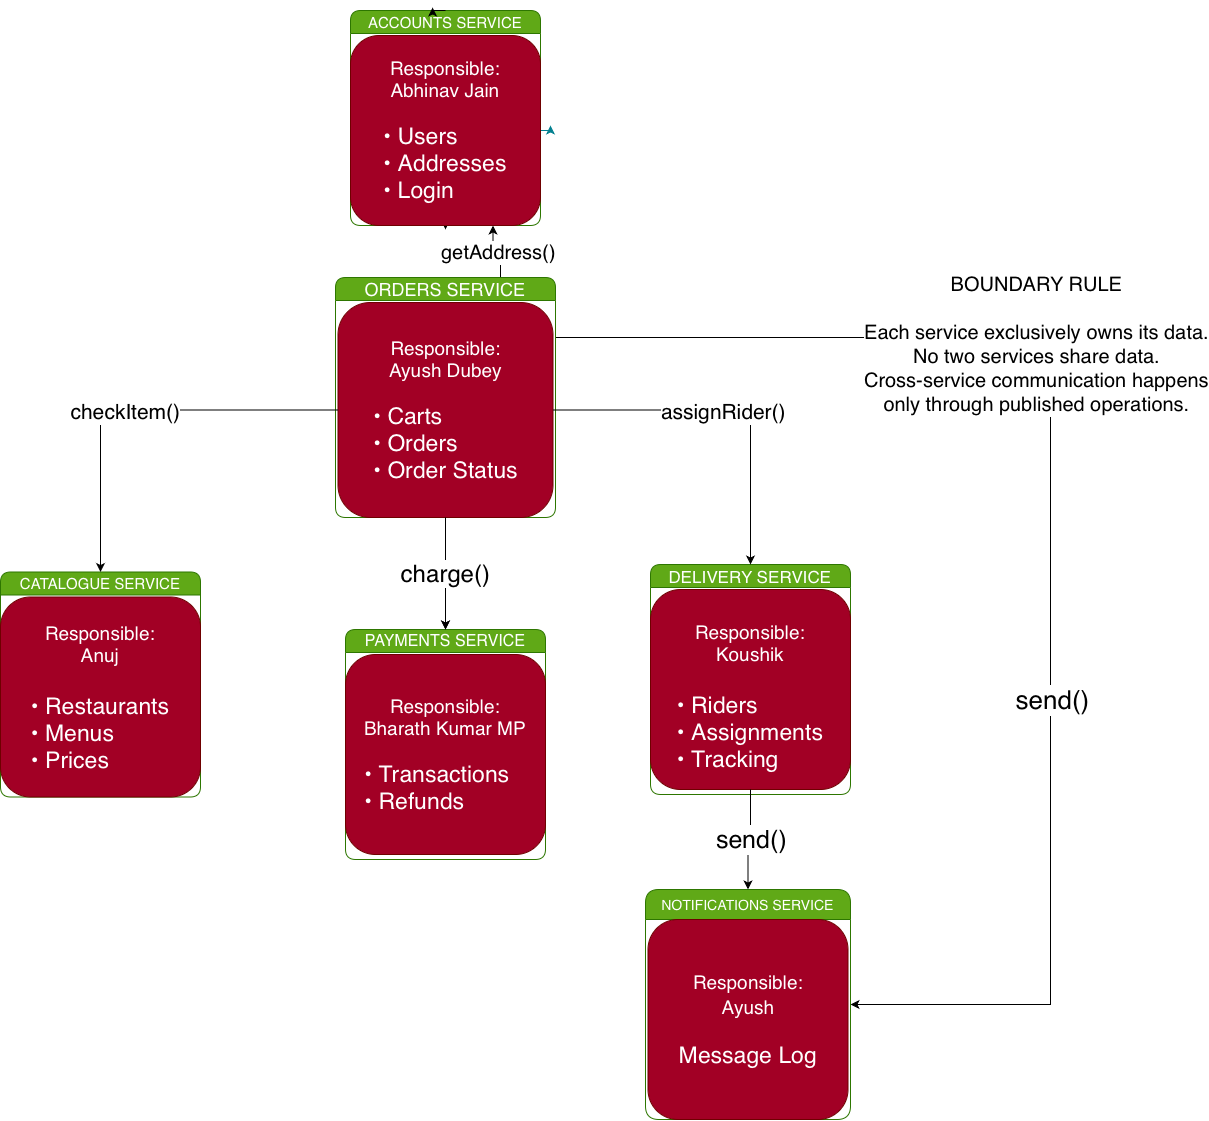

The diagram above was exported from draw.io. Its source (the exported page's mxGraphModel, read from the mxfile embedded in the PNG):
<mxGraphModel dx="2434" dy="1118" grid="1" gridSize="10" guides="1" tooltips="1" connect="1" arrows="1" fold="1" page="1" pageScale="1" pageWidth="827" pageHeight="1169" math="0" shadow="0">
  <root>
    <mxCell id="0" />
    <mxCell id="1" parent="0" />
    <mxCell id="nago4E6XYMtI7KaFHduk-23" edge="1" parent="1" source="nago4E6XYMtI7KaFHduk-24" style="edgeStyle=orthogonalEdgeStyle;rounded=0;orthogonalLoop=1;jettySize=auto;html=1;">
      <mxGeometry relative="1" as="geometry">
        <Array as="points">
          <mxPoint x="-15" y="260" />
          <mxPoint x="-15" y="260" />
        </Array>
        <mxPoint x="-15" y="260" as="targetPoint" />
      </mxGeometry>
    </mxCell>
    <mxCell id="nago4E6XYMtI7KaFHduk-47" edge="1" parent="1" source="nago4E6XYMtI7KaFHduk-24" style="edgeStyle=orthogonalEdgeStyle;rounded=0;orthogonalLoop=1;jettySize=auto;html=1;exitX=0.25;exitY=1;exitDx=0;exitDy=0;entryX=0.25;entryY=1;entryDx=0;entryDy=0;" target="nago4E6XYMtI7KaFHduk-24">
      <mxGeometry relative="1" as="geometry" />
    </mxCell>
    <mxCell id="nago4E6XYMtI7KaFHduk-49" connectable="0" parent="nago4E6XYMtI7KaFHduk-47" style="edgeLabel;html=1;align=center;verticalAlign=middle;resizable=0;points=[];" value="&amp;nbsp;" vertex="1">
      <mxGeometry relative="1" x="-0.042" y="3" as="geometry">
        <mxPoint x="1" as="offset" />
      </mxGeometry>
    </mxCell>
    <mxCell id="nago4E6XYMtI7KaFHduk-24" parent="1" style="swimlane;whiteSpace=wrap;html=1;labelBackgroundColor=none;fillColor=light-dark(#60a917, #b1dd8c);strokeColor=light-dark(#2D7600, #cce8b5);fontColor=#ffffff;perimeterSpacing=0;rounded=1;" value="&lt;span style=&quot;font-weight: 400;&quot;&gt;&lt;font style=&quot;font-size: 15px;&quot;&gt;ACCOUNTS SERVICE&lt;/font&gt;&lt;/span&gt;" vertex="1">
      <mxGeometry height="215" width="190" x="-110" y="41" as="geometry" />
    </mxCell>
    <mxCell id="nago4E6XYMtI7KaFHduk-25" edge="1" parent="nago4E6XYMtI7KaFHduk-24" source="nago4E6XYMtI7KaFHduk-26" style="edgeStyle=orthogonalEdgeStyle;rounded=1;orthogonalLoop=1;jettySize=auto;html=1;exitX=1;exitY=0.5;exitDx=0;exitDy=0;strokeColor=#028090;fontColor=#E4FDE1;fillColor=#F45B69;">
      <mxGeometry relative="1" as="geometry">
        <mxPoint x="200" y="115" as="targetPoint" />
      </mxGeometry>
    </mxCell>
    <object label="&lt;div style=&quot;&quot;&gt;&lt;span style=&quot;font-size: 19px;&quot;&gt;Responsible:&lt;/span&gt;&lt;/div&gt;&lt;div&gt;&lt;div style=&quot;&quot;&gt;&lt;span style=&quot;font-size: 19px;&quot;&gt;Abhinav Jain&lt;/span&gt;&lt;/div&gt;&lt;div style=&quot;&quot;&gt;&lt;span style=&quot;font-size: 19px;&quot;&gt;&lt;br&gt;&lt;/span&gt;&lt;/div&gt;&lt;div&gt;&lt;span style=&quot;font-size: 23px; text-align: left;&quot;&gt;• Users&lt;/span&gt;&lt;div style=&quot;text-align: left;&quot;&gt;&lt;font style=&quot;font-size: 23px;&quot;&gt;• Addresses&lt;/font&gt;&lt;/div&gt;&lt;div style=&quot;text-align: left;&quot;&gt;&lt;font style=&quot;font-size: 23px;&quot;&gt;• Login&lt;/font&gt;&lt;/div&gt;&lt;/div&gt;&lt;/div&gt;" placeholders="1" id="nago4E6XYMtI7KaFHduk-26">
      <mxCell parent="nago4E6XYMtI7KaFHduk-24" style="whiteSpace=wrap;html=1;aspect=fixed;labelBackgroundColor=none;fillColor=light-dark(#a20025, #f9d3e0);strokeColor=#6F0000;fontColor=#ffffff;rounded=1;" vertex="1">
        <mxGeometry height="190" width="190" y="25" as="geometry" />
      </mxCell>
    </object>
    <mxCell id="nago4E6XYMtI7KaFHduk-27" parent="1" style="swimlane;whiteSpace=wrap;html=1;strokeColor=#2D7600;fontColor=#ffffff;fillColor=light-dark(#60a917, #b1dd8c);rounded=1;" value="&lt;span style=&quot;font-weight: 400;&quot;&gt;&lt;font style=&quot;font-size: 15px;&quot;&gt;CATALOGUE SERVICE&lt;/font&gt;&lt;/span&gt;" vertex="1">
      <mxGeometry height="225" width="200" x="-460" y="602.5" as="geometry" />
    </mxCell>
    <mxCell id="nago4E6XYMtI7KaFHduk-28" parent="nago4E6XYMtI7KaFHduk-27" style="whiteSpace=wrap;html=1;aspect=fixed;strokeColor=#6F0000;fontColor=#ffffff;fillColor=light-dark(#a20025, #f9d3e0);rounded=1;" value="&lt;div&gt;&lt;span style=&quot;font-size: 19px;&quot;&gt;Responsible:&lt;/span&gt;&lt;/div&gt;&lt;span style=&quot;font-size: 19px;&quot;&gt;Anuj&lt;/span&gt;&lt;div&gt;&lt;span style=&quot;font-size: 23px; text-align: left;&quot;&gt;&lt;br&gt;&lt;/span&gt;&lt;/div&gt;&lt;div&gt;&lt;span style=&quot;font-size: 23px; text-align: left;&quot;&gt;• Restaurants&lt;/span&gt;&lt;br&gt;&lt;font style=&quot;font-size: 23px;&quot;&gt;&lt;div style=&quot;text-align: left;&quot;&gt;• Menus&lt;/div&gt;&lt;div style=&quot;text-align: left;&quot;&gt;• Prices&lt;/div&gt;&lt;/font&gt;&lt;/div&gt;" vertex="1">
      <mxGeometry height="200" width="200" y="25" as="geometry" />
    </mxCell>
    <mxCell id="nago4E6XYMtI7KaFHduk-29" parent="1" style="swimlane;whiteSpace=wrap;html=1;strokeColor=#2D7600;fontColor=#ffffff;fillColor=light-dark(#60a917, #b1dd8c);rounded=1;" value="&lt;span style=&quot;font-weight: 400;&quot;&gt;&lt;font style=&quot;font-size: 16px;&quot;&gt;PAYMENTS SERVICE&lt;/font&gt;&lt;/span&gt;" vertex="1">
      <mxGeometry height="230" width="200" x="-115" y="660" as="geometry" />
    </mxCell>
    <mxCell id="nago4E6XYMtI7KaFHduk-30" parent="nago4E6XYMtI7KaFHduk-29" style="whiteSpace=wrap;html=1;aspect=fixed;strokeColor=#6F0000;fontColor=#ffffff;fillColor=light-dark(#a20025, #f9d3e0);rounded=1;" value="&lt;div&gt;&lt;span style=&quot;font-size: 19px;&quot;&gt;Responsible:&lt;/span&gt;&lt;/div&gt;&lt;span style=&quot;font-size: 19px;&quot;&gt;Bharath Kumar MP&lt;/span&gt;&lt;br&gt;&lt;div&gt;&lt;span style=&quot;font-size: 19px;&quot;&gt;&lt;br&gt;&lt;/span&gt;&lt;div&gt;&lt;span style=&quot;font-size: 23px; text-align: left;&quot;&gt;• Transactions&lt;/span&gt;&lt;div style=&quot;text-align: left;&quot;&gt;&lt;font style=&quot;font-size: 23px;&quot;&gt;• Refunds&lt;/font&gt;&lt;/div&gt;&lt;/div&gt;&lt;/div&gt;" vertex="1">
      <mxGeometry height="200" width="200" y="25" as="geometry" />
    </mxCell>
    <mxCell id="nago4E6XYMtI7KaFHduk-31" parent="1" style="swimlane;whiteSpace=wrap;html=1;fillColor=light-dark(#60a917, #b1dd8c);fontColor=#ffffff;strokeColor=#2D7600;rounded=1;" value="&lt;span style=&quot;font-weight: 400;&quot;&gt;&lt;font style=&quot;font-size: 17px;&quot;&gt;DELIVERY SERVICE&lt;/font&gt;&lt;/span&gt;" vertex="1">
      <mxGeometry height="230" width="200" x="190" y="595" as="geometry" />
    </mxCell>
    <mxCell id="nago4E6XYMtI7KaFHduk-32" parent="nago4E6XYMtI7KaFHduk-31" style="whiteSpace=wrap;html=1;aspect=fixed;fillColor=light-dark(#a20025, #f9d3e0);fontColor=#ffffff;strokeColor=#6F0000;rounded=1;" value="&amp;nbsp;&lt;br&gt;&lt;div&gt;&lt;span style=&quot;font-size: 19px;&quot;&gt;Responsible:&lt;/span&gt;&lt;/div&gt;&lt;div style=&quot;text-align: left;&quot;&gt;&lt;span style=&quot;font-size: 19px; text-align: center;&quot;&gt;Koushik&lt;/span&gt;&lt;/div&gt;&lt;div style=&quot;text-align: left;&quot;&gt;&lt;span style=&quot;font-size: 23px;&quot;&gt;&lt;br&gt;&lt;/span&gt;&lt;/div&gt;&lt;div style=&quot;text-align: left;&quot;&gt;&lt;span style=&quot;font-size: 23px;&quot;&gt;• Riders&lt;/span&gt;&lt;/div&gt;&lt;font style=&quot;font-size: 23px;&quot;&gt;&lt;div style=&quot;text-align: left;&quot;&gt;• Assignments&lt;/div&gt;&lt;div style=&quot;text-align: left;&quot;&gt;• Tracking&lt;/div&gt;&lt;/font&gt;" vertex="1">
      <mxGeometry height="200" width="200" y="25" as="geometry" />
    </mxCell>
    <mxCell id="nago4E6XYMtI7KaFHduk-33" edge="1" parent="1" source="nago4E6XYMtI7KaFHduk-34" style="edgeStyle=orthogonalEdgeStyle;rounded=0;orthogonalLoop=1;jettySize=auto;html=1;entryX=0.5;entryY=0;entryDx=0;entryDy=0;" target="nago4E6XYMtI7KaFHduk-29">
      <mxGeometry relative="1" as="geometry" />
    </mxCell>
    <mxCell id="nago4E6XYMtI7KaFHduk-46" edge="1" parent="1" source="nago4E6XYMtI7KaFHduk-34" style="edgeStyle=orthogonalEdgeStyle;rounded=0;orthogonalLoop=1;jettySize=auto;html=1;exitX=0.75;exitY=0;exitDx=0;exitDy=0;entryX=0.75;entryY=1;entryDx=0;entryDy=0;" target="nago4E6XYMtI7KaFHduk-24">
      <mxGeometry relative="1" as="geometry" />
    </mxCell>
    <mxCell id="nago4E6XYMtI7KaFHduk-48" connectable="0" parent="nago4E6XYMtI7KaFHduk-46" style="edgeLabel;html=1;align=center;verticalAlign=middle;resizable=0;points=[];" value="&lt;font style=&quot;font-size: 20px;&quot;&gt;getAddress()&lt;/font&gt;" vertex="1">
      <mxGeometry relative="1" x="-0.0252" as="geometry">
        <mxPoint as="offset" />
      </mxGeometry>
    </mxCell>
    <mxCell id="nago4E6XYMtI7KaFHduk-53" edge="1" parent="1" source="nago4E6XYMtI7KaFHduk-34" style="edgeStyle=orthogonalEdgeStyle;rounded=0;orthogonalLoop=1;jettySize=auto;html=1;exitX=1;exitY=0.25;exitDx=0;exitDy=0;entryX=1;entryY=0.5;entryDx=0;entryDy=0;" target="nago4E6XYMtI7KaFHduk-36">
      <mxGeometry relative="1" as="geometry">
        <Array as="points">
          <mxPoint x="590" y="368" />
          <mxPoint x="590" y="1035" />
        </Array>
        <mxPoint x="520" y="1040" as="targetPoint" />
      </mxGeometry>
    </mxCell>
    <mxCell id="nago4E6XYMtI7KaFHduk-55" connectable="0" parent="nago4E6XYMtI7KaFHduk-53" style="edgeLabel;html=1;align=center;verticalAlign=middle;resizable=0;points=[];" value="&lt;font style=&quot;font-size: 26px;&quot;&gt;&lt;font&gt;send&lt;/font&gt;()&lt;/font&gt;" vertex="1">
      <mxGeometry relative="1" x="0.2584" y="1" as="geometry">
        <mxPoint as="offset" />
      </mxGeometry>
    </mxCell>
    <mxCell id="nago4E6XYMtI7KaFHduk-57" connectable="0" parent="nago4E6XYMtI7KaFHduk-53" style="edgeLabel;html=1;align=center;verticalAlign=middle;resizable=0;points=[];" value="&lt;div&gt;&lt;font style=&quot;font-size: 20px;&quot;&gt;BOUNDARY RULE&lt;/font&gt;&lt;/div&gt;&lt;div&gt;&lt;font style=&quot;font-size: 20px;&quot;&gt;&lt;br&gt;&lt;/font&gt;&lt;/div&gt;&lt;div&gt;&lt;font style=&quot;font-size: 20px;&quot;&gt;Each service exclusively owns its data.&lt;/font&gt;&lt;/div&gt;&lt;div&gt;&lt;font style=&quot;font-size: 20px;&quot;&gt;No two services share data.&lt;/font&gt;&lt;/div&gt;&lt;div&gt;&lt;font style=&quot;font-size: 20px;&quot;&gt;Cross-service communication happens&lt;/font&gt;&lt;/div&gt;&lt;div&gt;&lt;font style=&quot;font-size: 20px;&quot;&gt;only through published operations.&lt;/font&gt;&lt;/div&gt;" vertex="1">
      <mxGeometry relative="1" x="-0.2937" y="-6" as="geometry">
        <mxPoint x="-1" as="offset" />
      </mxGeometry>
    </mxCell>
    <mxCell id="nago4E6XYMtI7KaFHduk-34" parent="1" style="swimlane;whiteSpace=wrap;html=1;fillColor=light-dark(#60a917, #b1dd8c);fontColor=#ffffff;strokeColor=#2D7600;rounded=1;" value="&lt;span style=&quot;font-weight: 400;&quot;&gt;&lt;font style=&quot;font-size: 18px;&quot;&gt;ORDERS SERVICE&lt;/font&gt;&lt;/span&gt;" vertex="1">
      <mxGeometry height="240" width="220" x="-125" y="308" as="geometry" />
    </mxCell>
    <mxCell id="nago4E6XYMtI7KaFHduk-35" parent="nago4E6XYMtI7KaFHduk-34" style="whiteSpace=wrap;html=1;aspect=fixed;fillColor=light-dark(#a20025, #f9d3e0);fontColor=#ffffff;strokeColor=#6F0000;rounded=1;align=center;" value="&lt;div&gt;&lt;span style=&quot;font-size: 19px;&quot;&gt;Responsible:&lt;/span&gt;&lt;/div&gt;&lt;div style=&quot;&quot;&gt;&lt;span style=&quot;font-size: 19px;&quot;&gt;Ayush Dubey&lt;/span&gt;&lt;/div&gt;&lt;div style=&quot;&quot;&gt;&lt;span style=&quot;font-size: 19px;&quot;&gt;&lt;br&gt;&lt;/span&gt;&lt;/div&gt;&lt;div style=&quot;text-align: justify;&quot;&gt;&lt;span style=&quot;font-size: 23px;&quot;&gt;• Carts&lt;/span&gt;&lt;/div&gt;&lt;div style=&quot;text-align: justify;&quot;&gt;&lt;span style=&quot;font-size: 23px;&quot;&gt;• Orders&lt;/span&gt;&lt;/div&gt;&lt;div style=&quot;text-align: justify;&quot;&gt;&lt;font style=&quot;font-size: 23px;&quot;&gt;• Order Status&lt;/font&gt;&lt;/div&gt;" vertex="1">
      <mxGeometry height="215" width="215" x="2.5" y="25" as="geometry" />
    </mxCell>
    <mxCell id="nago4E6XYMtI7KaFHduk-54" edge="1" parent="1" source="nago4E6XYMtI7KaFHduk-36" style="edgeStyle=orthogonalEdgeStyle;rounded=0;orthogonalLoop=1;jettySize=auto;html=1;exitX=1;exitY=0.5;exitDx=0;exitDy=0;entryX=1;entryY=0.5;entryDx=0;entryDy=0;" target="nago4E6XYMtI7KaFHduk-36">
      <mxGeometry relative="1" as="geometry">
        <mxPoint x="520" y="1035" as="targetPoint" />
      </mxGeometry>
    </mxCell>
    <mxCell id="nago4E6XYMtI7KaFHduk-36" parent="1" style="swimlane;whiteSpace=wrap;html=1;fillColor=light-dark(#60a917, #b1dd8c);fontColor=#ffffff;strokeColor=#2D7600;startSize=30;labelBorderColor=none;rounded=1;swimlaneLine=1;" value="&lt;font style=&quot;font-size: 14px;&quot;&gt;NOTIFICATIONS SERVICE&lt;br&gt;&lt;br&gt;&lt;br&gt;&lt;/font&gt;&lt;div&gt;&lt;font style=&quot;font-size: 14px;&quot;&gt;&lt;span style=&quot;font-weight: 400;&quot;&gt;NOTIFICATIONS SERVICE&lt;/span&gt;&lt;br&gt;&lt;/font&gt;&lt;/div&gt;&lt;div&gt;&lt;font style=&quot;font-size: 14px;&quot;&gt;&lt;br&gt;OWNS:&lt;br&gt;Message Log&lt;/font&gt;&lt;/div&gt;" vertex="1">
      <mxGeometry height="230" width="205" x="185" y="920" as="geometry">
        <mxRectangle height="110" width="190" x="350" y="780" as="alternateBounds" />
      </mxGeometry>
    </mxCell>
    <mxCell id="nago4E6XYMtI7KaFHduk-37" parent="nago4E6XYMtI7KaFHduk-36" style="whiteSpace=wrap;html=1;aspect=fixed;fillColor=light-dark(#a20025, #f9d3e0);fontColor=#ffffff;strokeColor=#6F0000;rounded=1;" value="&lt;font style=&quot;font-size: 23px;&quot;&gt;&lt;div style=&quot;font-size: 12px;&quot;&gt;&lt;span style=&quot;font-size: 19px;&quot;&gt;Responsible:&lt;/span&gt;&lt;/div&gt;&lt;span style=&quot;font-size: 19px;&quot;&gt;Ayush&lt;/span&gt;&lt;/font&gt;&lt;div&gt;&lt;span style=&quot;font-size: 19px;&quot;&gt;&lt;br&gt;&lt;/span&gt;&lt;div&gt;&lt;font style=&quot;font-size: 23px;&quot;&gt;Message Log&lt;/font&gt;&lt;/div&gt;&lt;/div&gt;" vertex="1">
      <mxGeometry height="200" width="200" x="2.5" y="30" as="geometry" />
    </mxCell>
    <mxCell id="nago4E6XYMtI7KaFHduk-38" edge="1" parent="1" source="nago4E6XYMtI7KaFHduk-35" style="edgeStyle=orthogonalEdgeStyle;rounded=0;orthogonalLoop=1;jettySize=auto;html=1;entryX=0.5;entryY=0;entryDx=0;entryDy=0;" target="nago4E6XYMtI7KaFHduk-31">
      <mxGeometry relative="1" as="geometry">
        <mxPoint x="300" y="440.5" as="targetPoint" />
      </mxGeometry>
    </mxCell>
    <mxCell id="nago4E6XYMtI7KaFHduk-52" connectable="0" parent="nago4E6XYMtI7KaFHduk-38" style="edgeLabel;html=1;align=center;verticalAlign=middle;resizable=0;points=[];" value="&lt;font style=&quot;font-size: 21px;&quot;&gt;assignRider()&lt;/font&gt;" vertex="1">
      <mxGeometry relative="1" x="-0.0369" y="-1" as="geometry">
        <mxPoint y="1" as="offset" />
      </mxGeometry>
    </mxCell>
    <mxCell id="nago4E6XYMtI7KaFHduk-39" edge="1" parent="1" source="nago4E6XYMtI7KaFHduk-35" style="edgeStyle=orthogonalEdgeStyle;rounded=0;orthogonalLoop=1;jettySize=auto;html=1;entryX=0.5;entryY=0;entryDx=0;entryDy=0;" target="nago4E6XYMtI7KaFHduk-27">
      <mxGeometry relative="1" as="geometry" />
    </mxCell>
    <mxCell id="nago4E6XYMtI7KaFHduk-50" connectable="0" parent="nago4E6XYMtI7KaFHduk-39" style="edgeLabel;html=1;align=center;verticalAlign=middle;resizable=0;points=[];" value="&lt;font style=&quot;font-size: 21px;&quot;&gt;&lt;font&gt;checkItem&lt;/font&gt;()&lt;/font&gt;" vertex="1">
      <mxGeometry relative="1" x="0.0688" y="2" as="geometry">
        <mxPoint as="offset" />
      </mxGeometry>
    </mxCell>
    <mxCell id="nago4E6XYMtI7KaFHduk-40" edge="1" parent="1" source="nago4E6XYMtI7KaFHduk-32" style="edgeStyle=orthogonalEdgeStyle;rounded=0;orthogonalLoop=1;jettySize=auto;html=1;" target="nago4E6XYMtI7KaFHduk-36">
      <mxGeometry relative="1" as="geometry" />
    </mxCell>
    <mxCell id="nago4E6XYMtI7KaFHduk-56" connectable="0" parent="nago4E6XYMtI7KaFHduk-40" style="edgeLabel;html=1;align=center;verticalAlign=middle;resizable=0;points=[];" value="&lt;font style=&quot;font-size: 25px;&quot;&gt;send()&lt;/font&gt;" vertex="1">
      <mxGeometry relative="1" x="-0.0439" as="geometry">
        <mxPoint as="offset" />
      </mxGeometry>
    </mxCell>
    <mxCell id="nago4E6XYMtI7KaFHduk-41" edge="1" parent="1" source="nago4E6XYMtI7KaFHduk-24" style="edgeStyle=orthogonalEdgeStyle;rounded=0;orthogonalLoop=1;jettySize=auto;html=1;innerLoopWaypoints=1;exitX=0.5;exitY=0;exitDx=0;exitDy=0;entryX=0.432;entryY=-0.014;entryDx=0;entryDy=0;entryPerimeter=0;" target="nago4E6XYMtI7KaFHduk-24">
      <mxGeometry relative="1" as="geometry" />
    </mxCell>
    <mxCell id="nago4E6XYMtI7KaFHduk-51" edge="1" parent="1" source="nago4E6XYMtI7KaFHduk-35" style="edgeStyle=orthogonalEdgeStyle;rounded=0;orthogonalLoop=1;jettySize=auto;html=1;entryX=0.5;entryY=0;entryDx=0;entryDy=0;" target="nago4E6XYMtI7KaFHduk-29" value="&lt;font style=&quot;font-size: 24px;&quot;&gt;charge()&lt;/font&gt;">
      <mxGeometry relative="1" as="geometry" />
    </mxCell>
  </root>
</mxGraphModel>